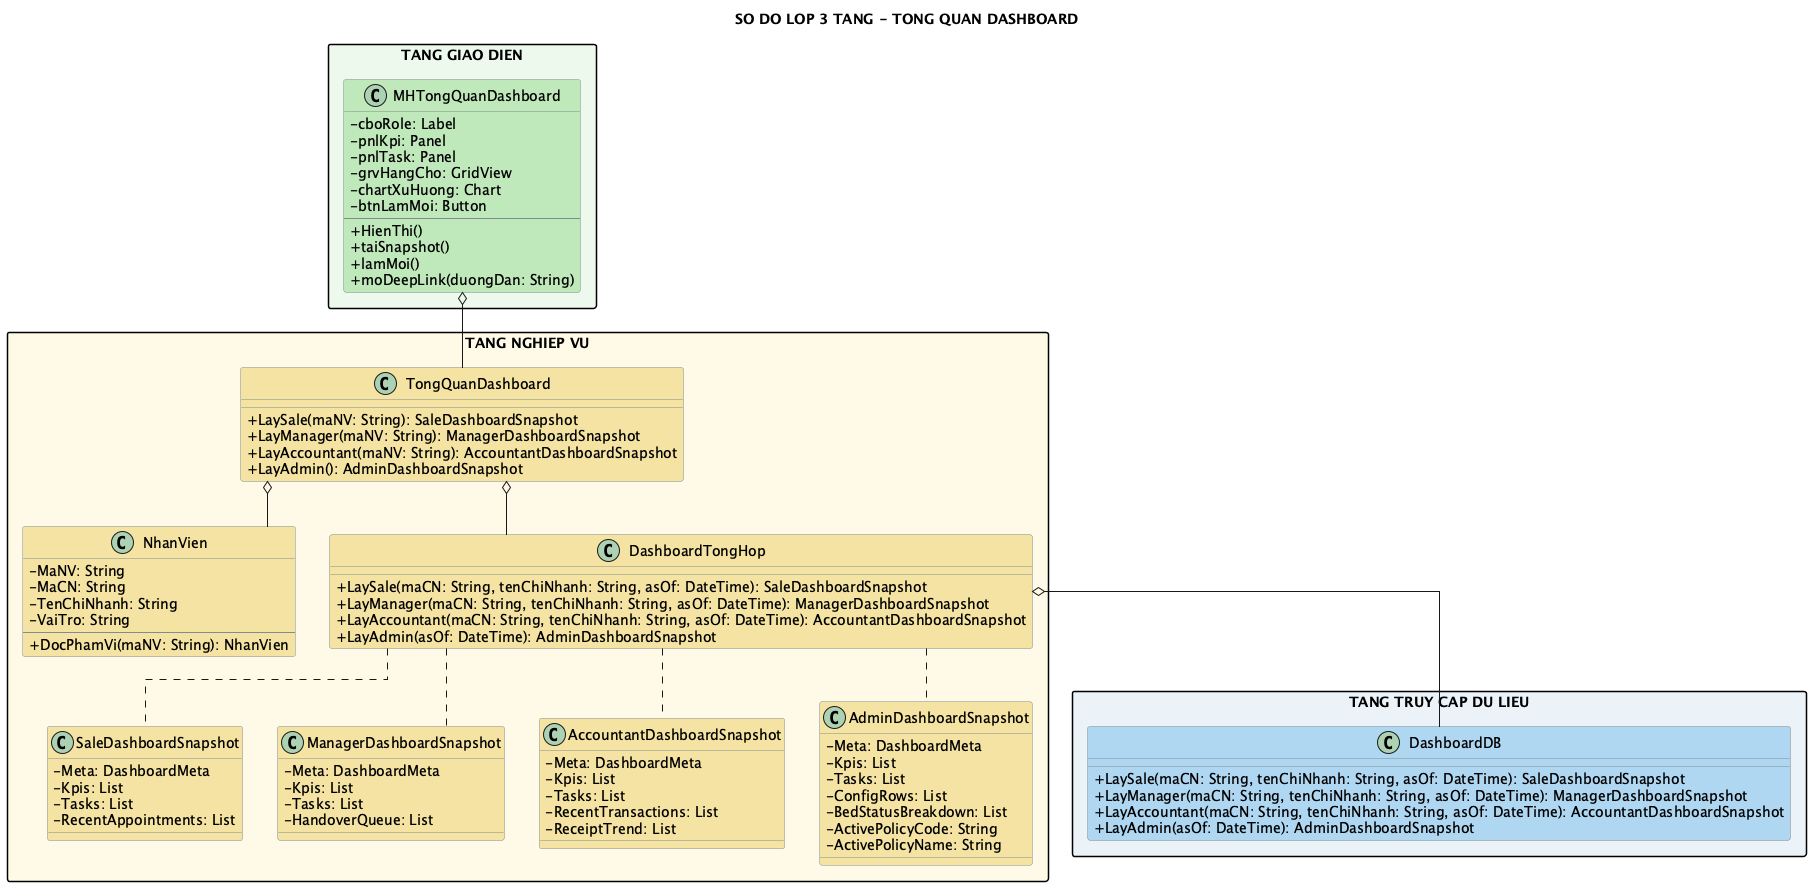

The diagram above was rendered by PlantUML. Its source (embedded in the PNG):
@startuml
title SO DO LOP 3 TANG - TONG QUAN DASHBOARD

top to bottom direction
skinparam shadowing false
skinparam linetype ortho
skinparam nodesep 35
skinparam ranksep 45
skinparam packageStyle rectangle
skinparam classAttributeIconSize 0
skinparam class {
  BorderColor #7F8C8D
}

package "TANG GIAO DIEN" as GUI_LAYER #EDF9EC {
  class MHTongQuanDashboard #BFE8BA {
    - cboRole: Label
    - pnlKpi: Panel
    - pnlTask: Panel
    - grvHangCho: GridView
    - chartXuHuong: Chart
    - btnLamMoi: Button
    --
    + HienThi()
    + taiSnapshot()
    + lamMoi()
    + moDeepLink(duongDan: String)
  }
}

package "TANG NGHIEP VU" as BUS_LAYER #FFF9E6 {
  class TongQuanDashboard #F4E3A2 {
    + LaySale(maNV: String): SaleDashboardSnapshot
    + LayManager(maNV: String): ManagerDashboardSnapshot
    + LayAccountant(maNV: String): AccountantDashboardSnapshot
    + LayAdmin(): AdminDashboardSnapshot
  }

  class NhanVien #F4E3A2 {
    - MaNV: String
    - MaCN: String
    - TenChiNhanh: String
    - VaiTro: String
    --
    + DocPhamVi(maNV: String): NhanVien
  }

  class DashboardTongHop #F4E3A2 {
    + LaySale(maCN: String, tenChiNhanh: String, asOf: DateTime): SaleDashboardSnapshot
    + LayManager(maCN: String, tenChiNhanh: String, asOf: DateTime): ManagerDashboardSnapshot
    + LayAccountant(maCN: String, tenChiNhanh: String, asOf: DateTime): AccountantDashboardSnapshot
    + LayAdmin(asOf: DateTime): AdminDashboardSnapshot
  }

  class SaleDashboardSnapshot #F4E3A2 {
    - Meta: DashboardMeta
    - Kpis: List
    - Tasks: List
    - RecentAppointments: List
  }

  class ManagerDashboardSnapshot #F4E3A2 {
    - Meta: DashboardMeta
    - Kpis: List
    - Tasks: List
    - HandoverQueue: List
  }

  class AccountantDashboardSnapshot #F4E3A2 {
    - Meta: DashboardMeta
    - Kpis: List
    - Tasks: List
    - RecentTransactions: List
    - ReceiptTrend: List
  }

  class AdminDashboardSnapshot #F4E3A2 {
    - Meta: DashboardMeta
    - Kpis: List
    - Tasks: List
    - ConfigRows: List
    - BedStatusBreakdown: List
    - ActivePolicyCode: String
    - ActivePolicyName: String
  }
}

package "TANG TRUY CAP DU LIEU" as DAL_LAYER #EAF2F8 {
  class DashboardDB #AED6F1 {
    + LaySale(maCN: String, tenChiNhanh: String, asOf: DateTime): SaleDashboardSnapshot
    + LayManager(maCN: String, tenChiNhanh: String, asOf: DateTime): ManagerDashboardSnapshot
    + LayAccountant(maCN: String, tenChiNhanh: String, asOf: DateTime): AccountantDashboardSnapshot
    + LayAdmin(asOf: DateTime): AdminDashboardSnapshot
  }
}

MHTongQuanDashboard o-- TongQuanDashboard
TongQuanDashboard o-- NhanVien
TongQuanDashboard o-- DashboardTongHop
DashboardTongHop o-- DashboardDB
DashboardTongHop .. SaleDashboardSnapshot
DashboardTongHop .. ManagerDashboardSnapshot
DashboardTongHop .. AccountantDashboardSnapshot
DashboardTongHop .. AdminDashboardSnapshot

@enduml